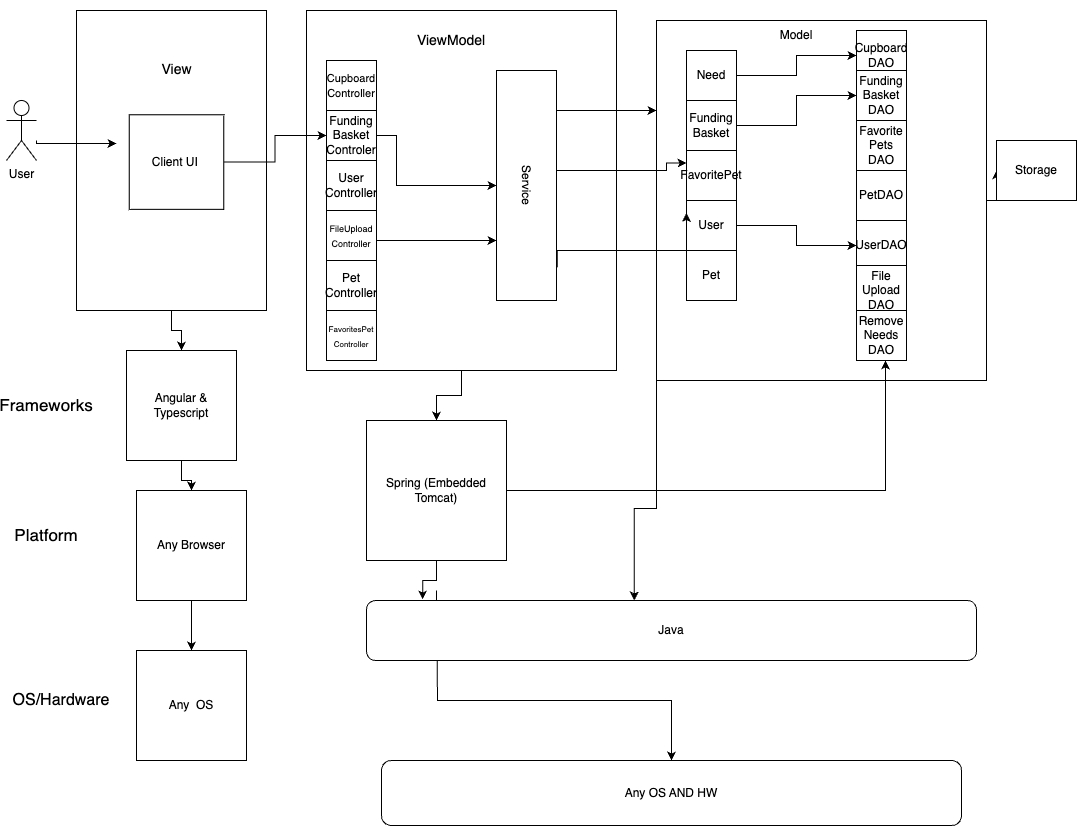

The diagram above was exported from draw.io. Its source (the exported page's mxGraphModel, read from the mxfile embedded in the PNG):
<mxGraphModel dx="1591" dy="1044" grid="1" gridSize="10" guides="1" tooltips="1" connect="1" arrows="1" fold="1" page="1" pageScale="1" pageWidth="1100" pageHeight="850" math="0" shadow="0">
  <root>
    <mxCell id="0" />
    <mxCell id="1" parent="0" />
    <mxCell id="P6yilRZ6ARW1f-c40AIT-20" style="edgeStyle=orthogonalEdgeStyle;rounded=0;orthogonalLoop=1;jettySize=auto;html=1;exitX=1;exitY=0.5;exitDx=0;exitDy=0;entryX=0;entryY=0.5;entryDx=0;entryDy=0;" parent="1" source="WQ5iEMLCc21q-FEves_C-23" target="P6yilRZ6ARW1f-c40AIT-19" edge="1">
      <mxGeometry relative="1" as="geometry" />
    </mxCell>
    <mxCell id="WQ5iEMLCc21q-FEves_C-23" value="" style="rounded=0;whiteSpace=wrap;html=1;" parent="1" vertex="1">
      <mxGeometry x="680" y="30" width="330" height="360" as="geometry" />
    </mxCell>
    <mxCell id="M8VZ8WnZfnFrp_snisf_-6" value="" style="edgeStyle=orthogonalEdgeStyle;rounded=0;orthogonalLoop=1;jettySize=auto;html=1;" parent="1" source="WQ5iEMLCc21q-FEves_C-18" target="WQ5iEMLCc21q-FEves_C-50" edge="1">
      <mxGeometry relative="1" as="geometry" />
    </mxCell>
    <mxCell id="WQ5iEMLCc21q-FEves_C-18" value="" style="rounded=0;whiteSpace=wrap;html=1;" parent="1" vertex="1">
      <mxGeometry x="330" y="20" width="310" height="360" as="geometry" />
    </mxCell>
    <mxCell id="M8VZ8WnZfnFrp_snisf_-5" value="" style="edgeStyle=orthogonalEdgeStyle;rounded=0;orthogonalLoop=1;jettySize=auto;html=1;" parent="1" source="WQ5iEMLCc21q-FEves_C-14" target="WQ5iEMLCc21q-FEves_C-46" edge="1">
      <mxGeometry relative="1" as="geometry" />
    </mxCell>
    <mxCell id="WQ5iEMLCc21q-FEves_C-14" value="" style="rounded=0;whiteSpace=wrap;html=1;" parent="1" vertex="1">
      <mxGeometry x="100" y="20" width="190" height="300" as="geometry" />
    </mxCell>
    <mxCell id="WQ5iEMLCc21q-FEves_C-2" value="User&lt;br&gt;" style="shape=umlActor;verticalLabelPosition=bottom;verticalAlign=top;html=1;outlineConnect=0;" parent="1" vertex="1">
      <mxGeometry x="30" y="110" width="30" height="60" as="geometry" />
    </mxCell>
    <mxCell id="WQ5iEMLCc21q-FEves_C-5" value="User Controller" style="whiteSpace=wrap;html=1;aspect=fixed;" parent="1" vertex="1">
      <mxGeometry x="350" y="170" width="50" height="50" as="geometry" />
    </mxCell>
    <mxCell id="WQ5iEMLCc21q-FEves_C-24" style="edgeStyle=orthogonalEdgeStyle;rounded=0;orthogonalLoop=1;jettySize=auto;html=1;exitX=1;exitY=0.5;exitDx=0;exitDy=0;entryX=0;entryY=0.5;entryDx=0;entryDy=0;" parent="1" source="WQ5iEMLCc21q-FEves_C-8" target="WQ5iEMLCc21q-FEves_C-11" edge="1">
      <mxGeometry relative="1" as="geometry" />
    </mxCell>
    <mxCell id="WQ5iEMLCc21q-FEves_C-8" value="Need&lt;br&gt;" style="whiteSpace=wrap;html=1;aspect=fixed;" parent="1" vertex="1">
      <mxGeometry x="710" y="60" width="50" height="50" as="geometry" />
    </mxCell>
    <mxCell id="WQ5iEMLCc21q-FEves_C-25" style="edgeStyle=orthogonalEdgeStyle;rounded=0;orthogonalLoop=1;jettySize=auto;html=1;exitX=1;exitY=0.5;exitDx=0;exitDy=0;" parent="1" source="WQ5iEMLCc21q-FEves_C-9" target="WQ5iEMLCc21q-FEves_C-13" edge="1">
      <mxGeometry relative="1" as="geometry" />
    </mxCell>
    <mxCell id="WQ5iEMLCc21q-FEves_C-9" value="Funding Basket" style="whiteSpace=wrap;html=1;aspect=fixed;" parent="1" vertex="1">
      <mxGeometry x="710" y="110" width="50" height="50" as="geometry" />
    </mxCell>
    <mxCell id="WQ5iEMLCc21q-FEves_C-35" style="edgeStyle=orthogonalEdgeStyle;rounded=0;orthogonalLoop=1;jettySize=auto;html=1;exitX=1;exitY=0.5;exitDx=0;exitDy=0;entryX=0;entryY=0.5;entryDx=0;entryDy=0;" parent="1" source="WQ5iEMLCc21q-FEves_C-10" target="WQ5iEMLCc21q-FEves_C-12" edge="1">
      <mxGeometry relative="1" as="geometry" />
    </mxCell>
    <mxCell id="WQ5iEMLCc21q-FEves_C-10" value="User" style="whiteSpace=wrap;html=1;aspect=fixed;" parent="1" vertex="1">
      <mxGeometry x="710" y="210" width="50" height="50" as="geometry" />
    </mxCell>
    <mxCell id="WQ5iEMLCc21q-FEves_C-11" value="Cupboard&lt;br&gt;DAO" style="whiteSpace=wrap;html=1;aspect=fixed;" parent="1" vertex="1">
      <mxGeometry x="880" y="40" width="50" height="50" as="geometry" />
    </mxCell>
    <mxCell id="WQ5iEMLCc21q-FEves_C-12" value="UserDAO" style="whiteSpace=wrap;html=1;aspect=fixed;" parent="1" vertex="1">
      <mxGeometry x="880" y="230" width="50" height="50" as="geometry" />
    </mxCell>
    <mxCell id="WQ5iEMLCc21q-FEves_C-13" value="Funding Basket DAO" style="whiteSpace=wrap;html=1;aspect=fixed;" parent="1" vertex="1">
      <mxGeometry x="880" y="80" width="50" height="50" as="geometry" />
    </mxCell>
    <mxCell id="WQ5iEMLCc21q-FEves_C-17" value="" style="group" parent="1" connectable="0" vertex="1">
      <mxGeometry x="70" y="10" width="260" height="320" as="geometry" />
    </mxCell>
    <mxCell id="WQ5iEMLCc21q-FEves_C-3" value="Client UI&amp;nbsp;" style="whiteSpace=wrap;html=1;aspect=fixed;" parent="WQ5iEMLCc21q-FEves_C-17" vertex="1">
      <mxGeometry x="82.72727272727272" y="114.28571428571428" width="94.54545454545453" height="94.54545454545453" as="geometry" />
    </mxCell>
    <mxCell id="WQ5iEMLCc21q-FEves_C-15" value="&lt;font style=&quot;font-size: 14px;&quot;&gt;View&lt;/font&gt;" style="text;html=1;strokeColor=none;fillColor=none;align=center;verticalAlign=middle;whiteSpace=wrap;rounded=0;" parent="WQ5iEMLCc21q-FEves_C-17" vertex="1">
      <mxGeometry x="82.72727272727272" y="22.857142857142854" width="94.54545454545453" height="91.42857142857142" as="geometry" />
    </mxCell>
    <mxCell id="WQ5iEMLCc21q-FEves_C-37" style="edgeStyle=orthogonalEdgeStyle;rounded=0;orthogonalLoop=1;jettySize=auto;html=1;exitX=0.856;exitY=-0.013;exitDx=0;exitDy=0;exitPerimeter=0;" parent="WQ5iEMLCc21q-FEves_C-17" edge="1">
      <mxGeometry relative="1" as="geometry">
        <mxPoint x="-10" y="140" as="sourcePoint" />
        <mxPoint x="70" y="143" as="targetPoint" />
        <Array as="points">
          <mxPoint x="-10" y="143" />
        </Array>
      </mxGeometry>
    </mxCell>
    <mxCell id="WQ5iEMLCc21q-FEves_C-19" value="" style="group" parent="1" connectable="0" vertex="1">
      <mxGeometry x="350" y="40" width="355" height="200" as="geometry" />
    </mxCell>
    <mxCell id="WQ5iEMLCc21q-FEves_C-21" value="&lt;span style=&quot;font-size: 14px;&quot;&gt;ViewModel&lt;/span&gt;" style="text;html=1;strokeColor=none;fillColor=none;align=center;verticalAlign=middle;whiteSpace=wrap;rounded=0;" parent="WQ5iEMLCc21q-FEves_C-19" vertex="1">
      <mxGeometry x="85" y="-10" width="80" height="40" as="geometry" />
    </mxCell>
    <mxCell id="WQ5iEMLCc21q-FEves_C-4" value="&lt;font style=&quot;font-size: 11px;&quot;&gt;Cupboard Controller&lt;/font&gt;" style="whiteSpace=wrap;html=1;aspect=fixed;" parent="WQ5iEMLCc21q-FEves_C-19" vertex="1">
      <mxGeometry y="30" width="50" height="50" as="geometry" />
    </mxCell>
    <mxCell id="WQ5iEMLCc21q-FEves_C-26" value="Service" style="rounded=0;whiteSpace=wrap;html=1;rotation=90;" parent="WQ5iEMLCc21q-FEves_C-19" vertex="1">
      <mxGeometry x="85" y="125" width="230" height="60" as="geometry" />
    </mxCell>
    <mxCell id="WQ5iEMLCc21q-FEves_C-6" value="Funding&lt;br&gt;Basket&lt;br&gt;Controler" style="whiteSpace=wrap;html=1;aspect=fixed;" parent="WQ5iEMLCc21q-FEves_C-19" vertex="1">
      <mxGeometry y="80" width="50" height="50" as="geometry" />
    </mxCell>
    <mxCell id="WQ5iEMLCc21q-FEves_C-30" style="edgeStyle=orthogonalEdgeStyle;rounded=0;orthogonalLoop=1;jettySize=auto;html=1;exitX=1;exitY=0.5;exitDx=0;exitDy=0;entryX=0.5;entryY=1;entryDx=0;entryDy=0;" parent="WQ5iEMLCc21q-FEves_C-19" source="WQ5iEMLCc21q-FEves_C-6" target="WQ5iEMLCc21q-FEves_C-26" edge="1">
      <mxGeometry relative="1" as="geometry">
        <Array as="points">
          <mxPoint x="70" y="155" />
        </Array>
      </mxGeometry>
    </mxCell>
    <mxCell id="WQ5iEMLCc21q-FEves_C-32" style="edgeStyle=orthogonalEdgeStyle;rounded=0;orthogonalLoop=1;jettySize=auto;html=1;exitX=0.25;exitY=0;exitDx=0;exitDy=0;" parent="1" source="WQ5iEMLCc21q-FEves_C-26" target="WQ5iEMLCc21q-FEves_C-23" edge="1">
      <mxGeometry relative="1" as="geometry">
        <Array as="points">
          <mxPoint x="580" y="120" />
        </Array>
      </mxGeometry>
    </mxCell>
    <mxCell id="WQ5iEMLCc21q-FEves_C-33" style="edgeStyle=orthogonalEdgeStyle;rounded=0;orthogonalLoop=1;jettySize=auto;html=1;exitX=0.5;exitY=0;exitDx=0;exitDy=0;entryX=0;entryY=0.25;entryDx=0;entryDy=0;" parent="1" source="WQ5iEMLCc21q-FEves_C-26" target="H4Wy0NWc4-5Z4rn0YTGk-5" edge="1">
      <mxGeometry relative="1" as="geometry">
        <Array as="points">
          <mxPoint x="580" y="180" />
          <mxPoint x="690" y="180" />
          <mxPoint x="690" y="172" />
        </Array>
      </mxGeometry>
    </mxCell>
    <mxCell id="WQ5iEMLCc21q-FEves_C-34" style="edgeStyle=orthogonalEdgeStyle;rounded=0;orthogonalLoop=1;jettySize=auto;html=1;entryX=0;entryY=0.25;entryDx=0;entryDy=0;exitX=0.856;exitY=-0.013;exitDx=0;exitDy=0;exitPerimeter=0;" parent="1" source="WQ5iEMLCc21q-FEves_C-26" target="WQ5iEMLCc21q-FEves_C-10" edge="1">
      <mxGeometry relative="1" as="geometry">
        <mxPoint x="631" y="249.5" as="sourcePoint" />
        <mxPoint x="750" y="249.5" as="targetPoint" />
        <Array as="points">
          <mxPoint x="581" y="260" />
        </Array>
      </mxGeometry>
    </mxCell>
    <mxCell id="WQ5iEMLCc21q-FEves_C-39" style="edgeStyle=orthogonalEdgeStyle;rounded=0;orthogonalLoop=1;jettySize=auto;html=1;exitX=1;exitY=0.5;exitDx=0;exitDy=0;entryX=0;entryY=0.5;entryDx=0;entryDy=0;" parent="1" source="WQ5iEMLCc21q-FEves_C-3" target="WQ5iEMLCc21q-FEves_C-6" edge="1">
      <mxGeometry relative="1" as="geometry" />
    </mxCell>
    <mxCell id="WQ5iEMLCc21q-FEves_C-45" value="Model" style="text;html=1;strokeColor=none;fillColor=none;align=center;verticalAlign=middle;whiteSpace=wrap;rounded=0;" parent="1" vertex="1">
      <mxGeometry x="790" y="30" width="60" height="30" as="geometry" />
    </mxCell>
    <mxCell id="M8VZ8WnZfnFrp_snisf_-3" value="" style="edgeStyle=orthogonalEdgeStyle;rounded=0;orthogonalLoop=1;jettySize=auto;html=1;" parent="1" source="WQ5iEMLCc21q-FEves_C-46" target="WQ5iEMLCc21q-FEves_C-47" edge="1">
      <mxGeometry relative="1" as="geometry" />
    </mxCell>
    <mxCell id="WQ5iEMLCc21q-FEves_C-46" value="Angular &amp;amp; Typescript" style="whiteSpace=wrap;html=1;aspect=fixed;" parent="1" vertex="1">
      <mxGeometry x="150" y="360" width="110" height="110" as="geometry" />
    </mxCell>
    <mxCell id="M8VZ8WnZfnFrp_snisf_-4" value="" style="edgeStyle=orthogonalEdgeStyle;rounded=0;orthogonalLoop=1;jettySize=auto;html=1;" parent="1" source="WQ5iEMLCc21q-FEves_C-47" target="WQ5iEMLCc21q-FEves_C-48" edge="1">
      <mxGeometry relative="1" as="geometry" />
    </mxCell>
    <mxCell id="WQ5iEMLCc21q-FEves_C-47" value="Any Browser" style="whiteSpace=wrap;html=1;aspect=fixed;" parent="1" vertex="1">
      <mxGeometry x="160" y="500" width="110" height="110" as="geometry" />
    </mxCell>
    <mxCell id="WQ5iEMLCc21q-FEves_C-48" value="Any&amp;nbsp; OS" style="whiteSpace=wrap;html=1;aspect=fixed;" parent="1" vertex="1">
      <mxGeometry x="160" y="660" width="110" height="110" as="geometry" />
    </mxCell>
    <mxCell id="WQ5iEMLCc21q-FEves_C-50" value="Spring (Embedded Tomcat)" style="whiteSpace=wrap;html=1;aspect=fixed;" parent="1" vertex="1">
      <mxGeometry x="390" y="430" width="140" height="140" as="geometry" />
    </mxCell>
    <mxCell id="WQ5iEMLCc21q-FEves_C-54" style="edgeStyle=orthogonalEdgeStyle;rounded=0;orthogonalLoop=1;jettySize=auto;html=1;" parent="1" target="WQ5iEMLCc21q-FEves_C-53" edge="1">
      <mxGeometry relative="1" as="geometry">
        <mxPoint x="460.0000000000002" y="600" as="sourcePoint" />
        <Array as="points">
          <mxPoint x="461" y="710" />
          <mxPoint x="695" y="710" />
        </Array>
      </mxGeometry>
    </mxCell>
    <mxCell id="WQ5iEMLCc21q-FEves_C-53" value="Any OS AND HW" style="rounded=1;whiteSpace=wrap;html=1;" parent="1" vertex="1">
      <mxGeometry x="405" y="770" width="580" height="65" as="geometry" />
    </mxCell>
    <mxCell id="WQ5iEMLCc21q-FEves_C-55" value="Java" style="rounded=1;whiteSpace=wrap;html=1;" parent="1" vertex="1">
      <mxGeometry x="390" y="610" width="610" height="60" as="geometry" />
    </mxCell>
    <mxCell id="M8VZ8WnZfnFrp_snisf_-2" style="edgeStyle=orthogonalEdgeStyle;rounded=0;orthogonalLoop=1;jettySize=auto;html=1;entryX=0.092;entryY=-0.017;entryDx=0;entryDy=0;entryPerimeter=0;" parent="1" source="WQ5iEMLCc21q-FEves_C-50" target="WQ5iEMLCc21q-FEves_C-55" edge="1">
      <mxGeometry relative="1" as="geometry" />
    </mxCell>
    <mxCell id="M8VZ8WnZfnFrp_snisf_-7" style="edgeStyle=orthogonalEdgeStyle;rounded=0;orthogonalLoop=1;jettySize=auto;html=1;" parent="1" source="WQ5iEMLCc21q-FEves_C-50" target="H4Wy0NWc4-5Z4rn0YTGk-10" edge="1">
      <mxGeometry relative="1" as="geometry">
        <Array as="points">
          <mxPoint x="909" y="500" />
        </Array>
      </mxGeometry>
    </mxCell>
    <mxCell id="M8VZ8WnZfnFrp_snisf_-10" style="edgeStyle=orthogonalEdgeStyle;rounded=0;orthogonalLoop=1;jettySize=auto;html=1;exitX=0;exitY=1;exitDx=0;exitDy=0;entryX=0.439;entryY=0;entryDx=0;entryDy=0;entryPerimeter=0;" parent="1" target="WQ5iEMLCc21q-FEves_C-55" edge="1" source="WQ5iEMLCc21q-FEves_C-23">
      <mxGeometry relative="1" as="geometry">
        <mxPoint x="680.0042857142857" y="525" as="targetPoint" />
        <mxPoint x="680.29" y="425" as="sourcePoint" />
        <Array as="points">
          <mxPoint x="680" y="518" />
          <mxPoint x="658" y="518" />
        </Array>
      </mxGeometry>
    </mxCell>
    <mxCell id="M8VZ8WnZfnFrp_snisf_-11" value="&lt;font style=&quot;font-size: 17px;&quot;&gt;Frameworks&lt;/font&gt;" style="text;html=1;strokeColor=none;fillColor=none;align=center;verticalAlign=middle;whiteSpace=wrap;rounded=0;" parent="1" vertex="1">
      <mxGeometry x="40" y="400" width="60" height="30" as="geometry" />
    </mxCell>
    <mxCell id="M8VZ8WnZfnFrp_snisf_-12" value="&lt;font style=&quot;font-size: 17px;&quot;&gt;Platform&lt;/font&gt;" style="text;html=1;strokeColor=none;fillColor=none;align=center;verticalAlign=middle;whiteSpace=wrap;rounded=0;" parent="1" vertex="1">
      <mxGeometry x="40" y="530" width="60" height="30" as="geometry" />
    </mxCell>
    <mxCell id="M8VZ8WnZfnFrp_snisf_-13" value="&lt;p&gt;&lt;font style=&quot;font-size: 16px;&quot;&gt;OS/Hardware&lt;/font&gt;&lt;/p&gt;" style="text;html=1;strokeColor=none;fillColor=none;align=center;verticalAlign=middle;whiteSpace=wrap;rounded=0;" parent="1" vertex="1">
      <mxGeometry x="40" y="690" width="90" height="40" as="geometry" />
    </mxCell>
    <mxCell id="P6yilRZ6ARW1f-c40AIT-17" value="" style="endArrow=classic;html=1;rounded=0;" parent="1" edge="1">
      <mxGeometry width="50" height="50" relative="1" as="geometry">
        <mxPoint x="400" y="250" as="sourcePoint" />
        <mxPoint x="520" y="250" as="targetPoint" />
      </mxGeometry>
    </mxCell>
    <mxCell id="P6yilRZ6ARW1f-c40AIT-19" value="Storage" style="rounded=0;whiteSpace=wrap;html=1;" parent="1" vertex="1">
      <mxGeometry x="1020" y="150" width="80" height="60" as="geometry" />
    </mxCell>
    <mxCell id="H4Wy0NWc4-5Z4rn0YTGk-1" value="&lt;font style=&quot;font-size: 9px;&quot;&gt;FileUpload Controller&lt;/font&gt;" style="whiteSpace=wrap;html=1;aspect=fixed;" vertex="1" parent="1">
      <mxGeometry x="350" y="220" width="50" height="50" as="geometry" />
    </mxCell>
    <mxCell id="H4Wy0NWc4-5Z4rn0YTGk-2" value="Pet&lt;br&gt;Controller" style="whiteSpace=wrap;html=1;aspect=fixed;" vertex="1" parent="1">
      <mxGeometry x="350" y="270" width="50" height="50" as="geometry" />
    </mxCell>
    <mxCell id="H4Wy0NWc4-5Z4rn0YTGk-3" value="&lt;font style=&quot;font-size: 8px;&quot;&gt;FavoritesPet&lt;br&gt;Controller&lt;/font&gt;" style="whiteSpace=wrap;html=1;aspect=fixed;" vertex="1" parent="1">
      <mxGeometry x="350" y="320" width="50" height="50" as="geometry" />
    </mxCell>
    <mxCell id="H4Wy0NWc4-5Z4rn0YTGk-5" value="FavoritePet" style="whiteSpace=wrap;html=1;aspect=fixed;" vertex="1" parent="1">
      <mxGeometry x="710" y="160" width="50" height="50" as="geometry" />
    </mxCell>
    <mxCell id="H4Wy0NWc4-5Z4rn0YTGk-6" value="Pet&lt;br&gt;" style="whiteSpace=wrap;html=1;aspect=fixed;" vertex="1" parent="1">
      <mxGeometry x="710" y="260" width="50" height="50" as="geometry" />
    </mxCell>
    <mxCell id="H4Wy0NWc4-5Z4rn0YTGk-7" value="Favorite&lt;br&gt;Pets&lt;br&gt;DAO" style="whiteSpace=wrap;html=1;aspect=fixed;" vertex="1" parent="1">
      <mxGeometry x="880" y="130" width="50" height="50" as="geometry" />
    </mxCell>
    <mxCell id="H4Wy0NWc4-5Z4rn0YTGk-8" value="PetDAO" style="whiteSpace=wrap;html=1;aspect=fixed;" vertex="1" parent="1">
      <mxGeometry x="880" y="180" width="50" height="50" as="geometry" />
    </mxCell>
    <mxCell id="H4Wy0NWc4-5Z4rn0YTGk-9" value="File&lt;br&gt;Upload&lt;br&gt;DAO" style="whiteSpace=wrap;html=1;aspect=fixed;" vertex="1" parent="1">
      <mxGeometry x="880" y="275" width="50" height="50" as="geometry" />
    </mxCell>
    <mxCell id="H4Wy0NWc4-5Z4rn0YTGk-10" value="Remove&lt;br&gt;Needs&lt;br&gt;DAO" style="whiteSpace=wrap;html=1;aspect=fixed;" vertex="1" parent="1">
      <mxGeometry x="880" y="320" width="50" height="50" as="geometry" />
    </mxCell>
  </root>
</mxGraphModel>